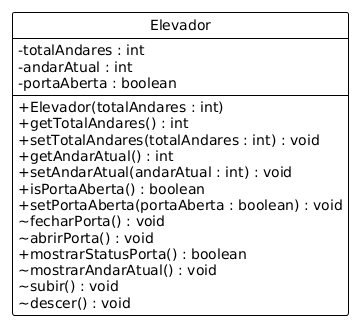

The diagram above was rendered by PlantUML. Its source (embedded in the PNG):
@startuml
!theme plain
hide circle
skinparam classAttributeIconSize 0

class Elevador {
    - totalAndares : int
    - andarAtual : int
    - portaAberta : boolean

    + Elevador(totalAndares : int)
    + getTotalAndares() : int
    + setTotalAndares(totalAndares : int) : void
    + getAndarAtual() : int
    + setAndarAtual(andarAtual : int) : void
    + isPortaAberta() : boolean
    + setPortaAberta(portaAberta : boolean) : void
    ~ fecharPorta() : void
    ~ abrirPorta() : void
    + mostrarStatusPorta() : boolean
    ~ mostrarAndarAtual() : void
    ~ subir() : void
    ~ descer() : void
}
@enduml